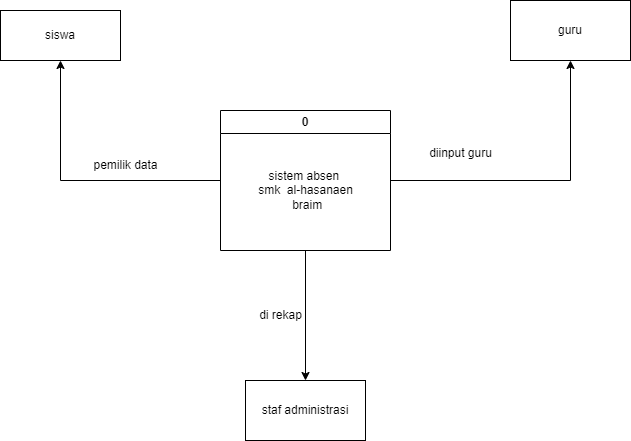

The diagram above was exported from draw.io. Its source (the exported page's mxGraphModel, read from the mxfile embedded in the PNG):
<mxGraphModel dx="1434" dy="836" grid="1" gridSize="10" guides="1" tooltips="1" connect="1" arrows="1" fold="1" page="1" pageScale="1" pageWidth="1100" pageHeight="1700" math="0" shadow="0">
  <root>
    <mxCell id="0" />
    <mxCell id="1" parent="0" />
    <mxCell id="m7f5iCiQYsknHYFareaQ-13" style="edgeStyle=orthogonalEdgeStyle;rounded=0;orthogonalLoop=1;jettySize=auto;html=1;entryX=0.5;entryY=1;entryDx=0;entryDy=0;" edge="1" parent="1" source="m7f5iCiQYsknHYFareaQ-1" target="m7f5iCiQYsknHYFareaQ-9">
      <mxGeometry relative="1" as="geometry" />
    </mxCell>
    <mxCell id="m7f5iCiQYsknHYFareaQ-14" style="edgeStyle=orthogonalEdgeStyle;rounded=0;orthogonalLoop=1;jettySize=auto;html=1;entryX=0.5;entryY=1;entryDx=0;entryDy=0;" edge="1" parent="1" source="m7f5iCiQYsknHYFareaQ-1" target="m7f5iCiQYsknHYFareaQ-10">
      <mxGeometry relative="1" as="geometry" />
    </mxCell>
    <mxCell id="m7f5iCiQYsknHYFareaQ-15" style="edgeStyle=orthogonalEdgeStyle;rounded=0;orthogonalLoop=1;jettySize=auto;html=1;entryX=0.5;entryY=0;entryDx=0;entryDy=0;" edge="1" parent="1" source="m7f5iCiQYsknHYFareaQ-1" target="m7f5iCiQYsknHYFareaQ-8">
      <mxGeometry relative="1" as="geometry" />
    </mxCell>
    <mxCell id="m7f5iCiQYsknHYFareaQ-1" value="0" style="swimlane;whiteSpace=wrap;html=1;" vertex="1" parent="1">
      <mxGeometry x="430" y="310" width="170" height="140" as="geometry" />
    </mxCell>
    <mxCell id="m7f5iCiQYsknHYFareaQ-7" value="sistem absen&amp;nbsp;&lt;div&gt;smk&amp;nbsp; al-hasanaen&lt;/div&gt;&lt;div&gt;&amp;nbsp;braim&lt;/div&gt;" style="text;html=1;align=center;verticalAlign=middle;resizable=0;points=[];autosize=1;strokeColor=none;fillColor=none;" vertex="1" parent="m7f5iCiQYsknHYFareaQ-1">
      <mxGeometry x="25" y="50" width="120" height="60" as="geometry" />
    </mxCell>
    <mxCell id="m7f5iCiQYsknHYFareaQ-8" value="staf administrasi" style="rounded=0;whiteSpace=wrap;html=1;" vertex="1" parent="1">
      <mxGeometry x="455" y="580" width="120" height="60" as="geometry" />
    </mxCell>
    <mxCell id="m7f5iCiQYsknHYFareaQ-9" value="guru" style="rounded=0;whiteSpace=wrap;html=1;" vertex="1" parent="1">
      <mxGeometry x="720" y="200" width="120" height="60" as="geometry" />
    </mxCell>
    <mxCell id="m7f5iCiQYsknHYFareaQ-10" value="siswa" style="rounded=0;whiteSpace=wrap;html=1;" vertex="1" parent="1">
      <mxGeometry x="210" y="210" width="120" height="50" as="geometry" />
    </mxCell>
    <mxCell id="m7f5iCiQYsknHYFareaQ-16" value="pemilik data" style="text;html=1;align=center;verticalAlign=middle;resizable=0;points=[];autosize=1;strokeColor=none;fillColor=none;" vertex="1" parent="1">
      <mxGeometry x="290" y="350" width="90" height="30" as="geometry" />
    </mxCell>
    <mxCell id="m7f5iCiQYsknHYFareaQ-17" value="diinput guru" style="text;html=1;align=center;verticalAlign=middle;resizable=0;points=[];autosize=1;strokeColor=none;fillColor=none;" vertex="1" parent="1">
      <mxGeometry x="625" y="338" width="90" height="30" as="geometry" />
    </mxCell>
    <mxCell id="m7f5iCiQYsknHYFareaQ-18" value="di rekap" style="text;html=1;align=center;verticalAlign=middle;resizable=0;points=[];autosize=1;strokeColor=none;fillColor=none;rotation=0;" vertex="1" parent="1">
      <mxGeometry x="455" y="500" width="70" height="30" as="geometry" />
    </mxCell>
  </root>
</mxGraphModel>